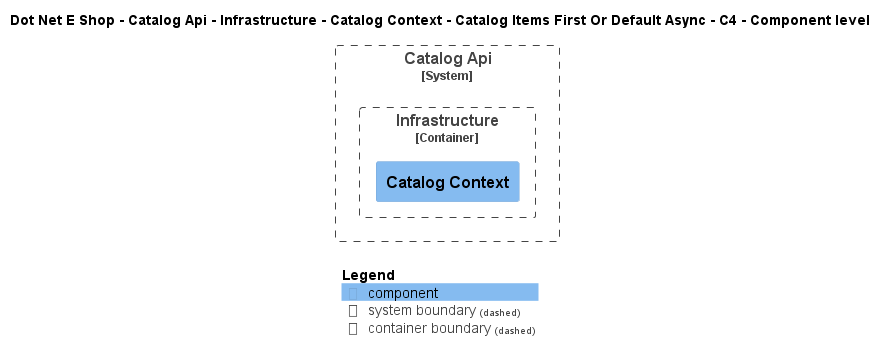

The diagram above was rendered by PlantUML. Its source (embedded in the PNG):
@startuml
!include ..\..\..\..\..\..\..\..\..\.c4s\C4_Component.puml

AddElementTag("c4interflow:lifecycle:new", $bgColor=green, $fontColor=#ffffff, $borderColor=green, $shadowing="False")
AddElementTag("c4interflow:lifecycle:changed", $bgColor=orange, $fontColor=#ffffff, $borderColor=orange, $shadowing="False")
AddElementTag("c4interflow:lifecycle:removed", $bgColor=red, $fontColor=#ffffff, $borderColor=red, $shadowing="False")

AddRelTag("c4interflow:lifecycle:new", $textColor=green, $lineColor=green)
AddRelTag("c4interflow:lifecycle:changed", $textColor=orange, $lineColor=orange)
AddRelTag("c4interflow:lifecycle:removed", $textColor=red, $lineColor=red)

SHOW_PERSON_PORTRAIT()
LAYOUT_TOP_DOWN()

skinparam linetype polyline

title Dot Net E Shop - Catalog Api - Infrastructure - Catalog Context - Catalog Items First Or Default Async - C4 - Component level


System_Boundary(DotNetEShop.SoftwareSystems.CatalogApi, "Catalog Api") {
    
Container_Boundary(DotNetEShop.SoftwareSystems.CatalogApi.Containers.Infrastructure, "Infrastructure") {
    Component(DotNetEShop.SoftwareSystems.CatalogApi.Containers.Infrastructure.Components.CatalogContext, "Catalog Context", "", "")
}
}



SHOW_LEGEND()
@enduml